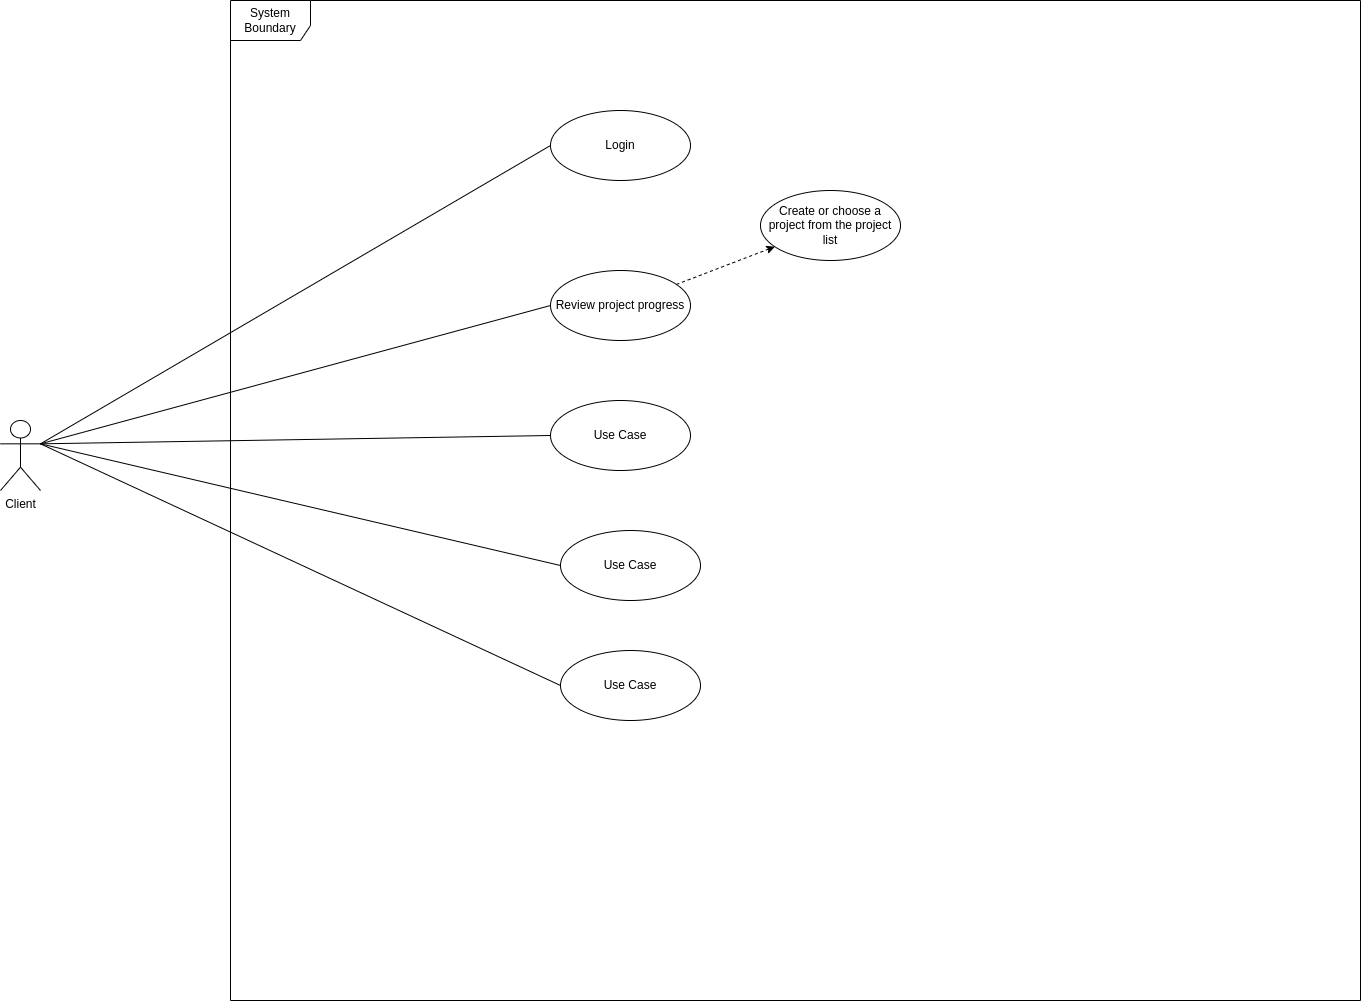

The diagram above was exported from draw.io. Its source (the exported page's mxGraphModel, read from the mxfile embedded in the PNG):
<mxGraphModel dx="2287" dy="893" grid="1" gridSize="10" guides="1" tooltips="1" connect="1" arrows="1" fold="1" page="1" pageScale="1" pageWidth="850" pageHeight="1100" math="0" shadow="0">
  <root>
    <mxCell id="0" />
    <mxCell id="1" parent="0" />
    <mxCell id="FPzzSjtZPu_2arpDMS1T-20" style="edgeStyle=none;rounded=0;orthogonalLoop=1;jettySize=auto;html=1;exitX=1;exitY=0.3333333333333333;exitDx=0;exitDy=0;exitPerimeter=0;entryX=0;entryY=0.5;entryDx=0;entryDy=0;endArrow=none;endFill=0;" parent="1" source="FPzzSjtZPu_2arpDMS1T-1" target="FPzzSjtZPu_2arpDMS1T-17" edge="1">
      <mxGeometry relative="1" as="geometry" />
    </mxCell>
    <mxCell id="FPzzSjtZPu_2arpDMS1T-1" value="Client" style="shape=umlActor;verticalLabelPosition=bottom;verticalAlign=top;html=1;" parent="1" vertex="1">
      <mxGeometry x="-720" y="630" width="40" height="70" as="geometry" />
    </mxCell>
    <mxCell id="FPzzSjtZPu_2arpDMS1T-14" value="System Boundary" style="shape=umlFrame;whiteSpace=wrap;html=1;width=80;height=40;" parent="1" vertex="1">
      <mxGeometry x="-490" y="210" width="1130" height="1000" as="geometry" />
    </mxCell>
    <mxCell id="FPzzSjtZPu_2arpDMS1T-22" style="edgeStyle=none;rounded=0;orthogonalLoop=1;jettySize=auto;html=1;exitX=0;exitY=0.5;exitDx=0;exitDy=0;entryX=1;entryY=0.3333333333333333;entryDx=0;entryDy=0;entryPerimeter=0;endArrow=none;endFill=0;" parent="1" source="FPzzSjtZPu_2arpDMS1T-16" target="FPzzSjtZPu_2arpDMS1T-1" edge="1">
      <mxGeometry relative="1" as="geometry" />
    </mxCell>
    <mxCell id="FPzzSjtZPu_2arpDMS1T-16" value="Login" style="ellipse;whiteSpace=wrap;html=1;" parent="1" vertex="1">
      <mxGeometry x="-170" y="320" width="140" height="70" as="geometry" />
    </mxCell>
    <mxCell id="DAs-1uU9wL7oWLrZRLtQ-9" value="" style="edgeStyle=none;rounded=0;orthogonalLoop=1;jettySize=auto;html=1;endArrow=classic;endFill=1;dashed=1;" edge="1" parent="1" source="FPzzSjtZPu_2arpDMS1T-17" target="DAs-1uU9wL7oWLrZRLtQ-8">
      <mxGeometry relative="1" as="geometry" />
    </mxCell>
    <mxCell id="FPzzSjtZPu_2arpDMS1T-17" value="Review project progress" style="ellipse;whiteSpace=wrap;html=1;" parent="1" vertex="1">
      <mxGeometry x="-170" y="480" width="140" height="70" as="geometry" />
    </mxCell>
    <mxCell id="FPzzSjtZPu_2arpDMS1T-21" style="edgeStyle=none;rounded=0;orthogonalLoop=1;jettySize=auto;html=1;exitX=0;exitY=0.5;exitDx=0;exitDy=0;entryX=1;entryY=0.3333333333333333;entryDx=0;entryDy=0;entryPerimeter=0;endArrow=none;endFill=0;" parent="1" source="FPzzSjtZPu_2arpDMS1T-18" target="FPzzSjtZPu_2arpDMS1T-1" edge="1">
      <mxGeometry relative="1" as="geometry" />
    </mxCell>
    <mxCell id="FPzzSjtZPu_2arpDMS1T-18" value="Use Case" style="ellipse;whiteSpace=wrap;html=1;" parent="1" vertex="1">
      <mxGeometry x="-170" y="610" width="140" height="70" as="geometry" />
    </mxCell>
    <mxCell id="DAs-1uU9wL7oWLrZRLtQ-4" style="rounded=0;orthogonalLoop=1;jettySize=auto;html=1;exitX=0;exitY=0.5;exitDx=0;exitDy=0;entryX=1;entryY=0.3333333333333333;entryDx=0;entryDy=0;entryPerimeter=0;endArrow=none;endFill=0;" edge="1" parent="1" source="DAs-1uU9wL7oWLrZRLtQ-2" target="FPzzSjtZPu_2arpDMS1T-1">
      <mxGeometry relative="1" as="geometry" />
    </mxCell>
    <mxCell id="DAs-1uU9wL7oWLrZRLtQ-2" value="Use Case" style="ellipse;whiteSpace=wrap;html=1;" vertex="1" parent="1">
      <mxGeometry x="-160" y="740" width="140" height="70" as="geometry" />
    </mxCell>
    <mxCell id="DAs-1uU9wL7oWLrZRLtQ-6" style="edgeStyle=none;rounded=0;orthogonalLoop=1;jettySize=auto;html=1;exitX=0;exitY=0.5;exitDx=0;exitDy=0;entryX=1;entryY=0.3333333333333333;entryDx=0;entryDy=0;entryPerimeter=0;endArrow=none;endFill=0;" edge="1" parent="1" source="DAs-1uU9wL7oWLrZRLtQ-5" target="FPzzSjtZPu_2arpDMS1T-1">
      <mxGeometry relative="1" as="geometry" />
    </mxCell>
    <mxCell id="DAs-1uU9wL7oWLrZRLtQ-5" value="Use Case" style="ellipse;whiteSpace=wrap;html=1;" vertex="1" parent="1">
      <mxGeometry x="-160" y="860" width="140" height="70" as="geometry" />
    </mxCell>
    <mxCell id="DAs-1uU9wL7oWLrZRLtQ-8" value="Create or choose a project from the project list" style="ellipse;whiteSpace=wrap;html=1;" vertex="1" parent="1">
      <mxGeometry x="40" y="400" width="140" height="70" as="geometry" />
    </mxCell>
  </root>
</mxGraphModel>